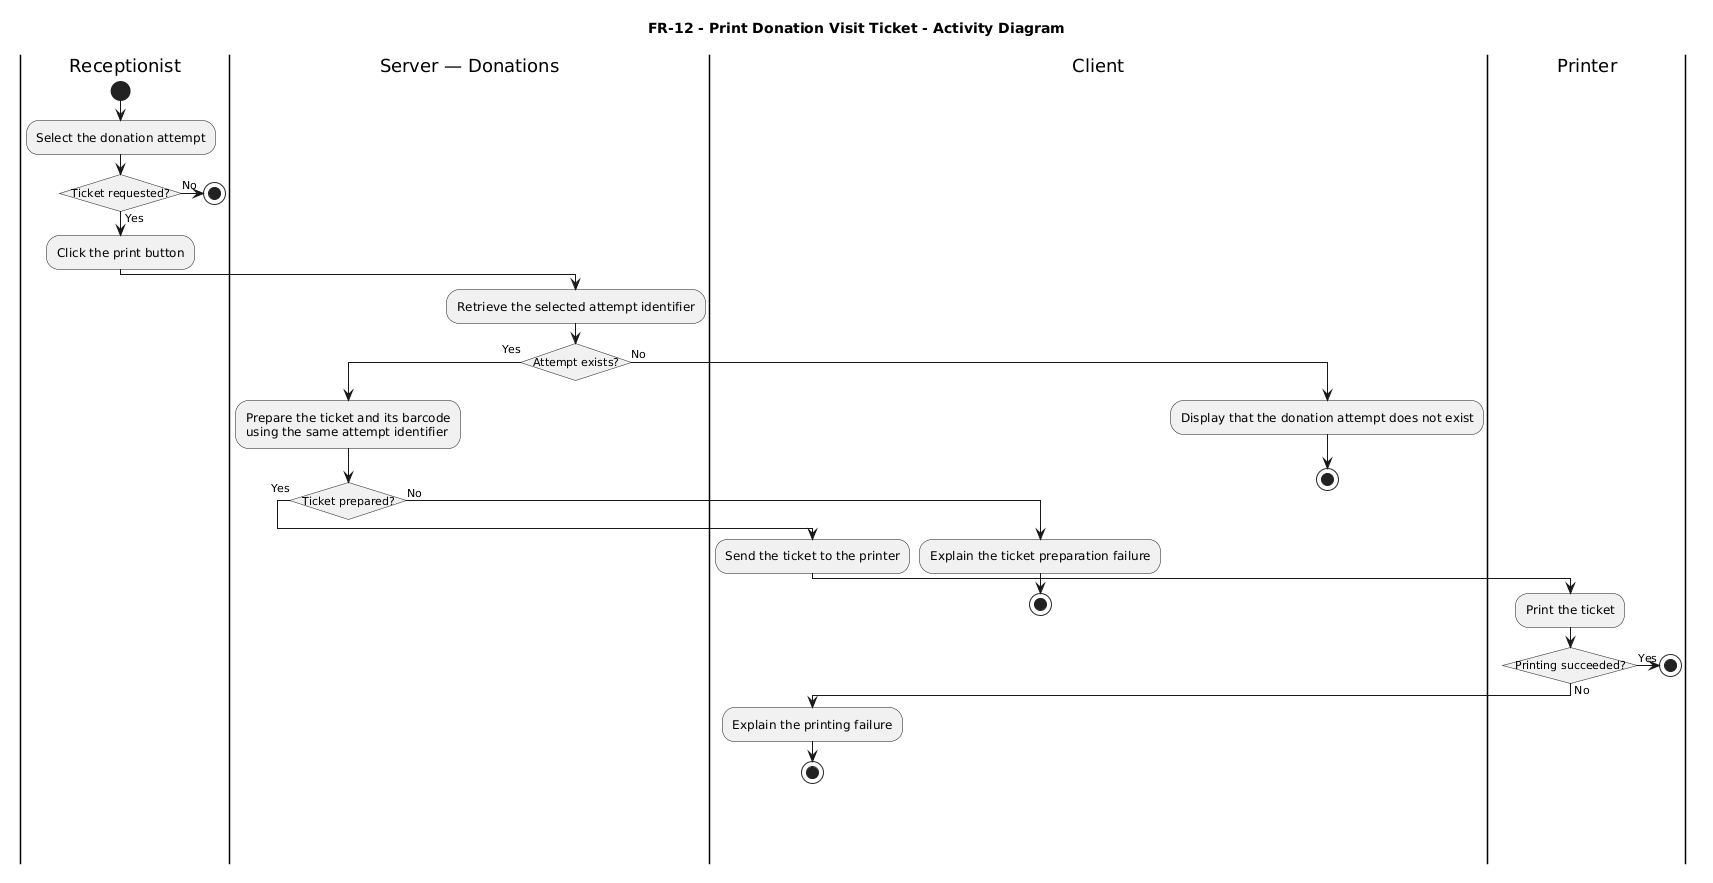

The diagram above was rendered by PlantUML. Its source (embedded in the PNG):
@startuml
title FR-12 - Print Donation Visit Ticket - Activity Diagram
skinparam monochrome true
skinparam shadowing false
skinparam conditionStyle InsideDiamond

|Receptionist|
start
:Select the donation attempt;

if (Ticket requested?) then (Yes)
  :Click the print button;

  |Server — Donations|
  :Retrieve the selected attempt identifier;

  if (Attempt exists?) then (Yes)
    :Prepare the ticket and its barcode\nusing the same attempt identifier;

    if (Ticket prepared?) then (Yes)
      |Client|
      :Send the ticket to the printer;

      |Printer|
      :Print the ticket;

      if (Printing succeeded?) then (Yes)
        stop
      else (No)
        |Client|
        :Explain the printing failure;
        stop
      endif

    else (No)
      |Client|
      :Explain the ticket preparation failure;
      stop
    endif

  else (No)
    |Client|
    :Display that the donation attempt does not exist;
    stop
  endif

else (No)
  |Receptionist|
  stop
endif
@enduml